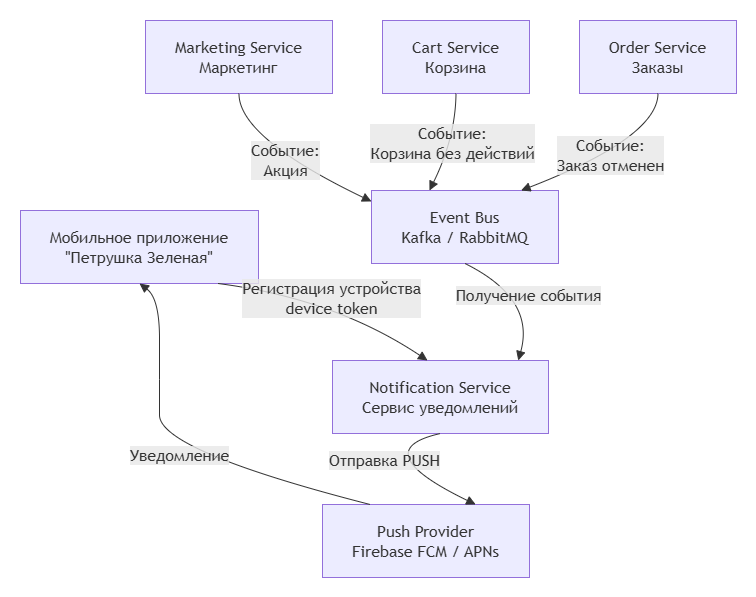

The diagram above was exported from draw.io. Its source (the exported page's mxGraphModel, read from the mxfile embedded in the PNG):
<mxGraphModel dx="2571" dy="1365" grid="1" gridSize="10" guides="1" tooltips="1" connect="1" arrows="1" fold="1" page="1" pageScale="1" pageWidth="827" pageHeight="1169" math="0" shadow="0">
  <root>
    <mxCell id="0" />
    <mxCell id="1" parent="0" />
    <UserObject label="" mermaidData="{&#10;  &quot;data&quot;: &quot;flowchart TB\n\nA[Мобильное приложение&lt;br/&gt;\&quot;Петрушка Зеленая\&quot;]\n\nB[Push Provider&lt;br/&gt;Firebase FCM / APNs]\n\nC[Notification Service&lt;br/&gt;Сервис уведомлений]\n\nD[Event Bus&lt;br/&gt;Kafka / RabbitMQ]\n\nE[Order Service&lt;br/&gt;Заказы]\n\nF[Cart Service&lt;br/&gt;Корзина]\n\nG[Marketing Service&lt;br/&gt;Маркетинг]\n\nA --&gt;|Регистрация устройства&lt;br/&gt;device token| C\n\nE --&gt;|Событие:&lt;br/&gt;Заказ отменен| D\nF --&gt;|Событие:&lt;br/&gt;Корзина без действий| D\nG --&gt;|Событие:&lt;br/&gt;Акция| D\n\nD --&gt;|Получение события| C\n\nC --&gt;|Отправка PUSH| B\n\nB --&gt;|Уведомление| A&quot;,&#10;  &quot;config&quot;: null&#10;}" id="LMzeH88Y2dH1aM-2-z8i-1">
      <mxCell connectable="0" parent="1" style="group;transparentBounds=1;editIcon=1;lockedGroup=0;groupPadding=20;" vertex="1">
        <mxGeometry as="geometry" />
      </mxCell>
    </UserObject>
    <UserObject label="Мобильное приложение&#10;&quot;Петрушка Зеленая&quot;" mermaidId="n:A" mermaidBaseStyle="html=1;whiteSpace=wrap;strokeWidth=1;fillColor=light-dark(#ECECFF,#1f2020);strokeColor=light-dark(#9370DB,#cccccc);fontColor=light-dark(#333333,#cccccc);fontFamily=Trebuchet MS,Verdana,Arial,sans-serif;fontSize=16;" mermaidBaseValue="Мобильное приложение&#10;&quot;Петрушка Зеленая&quot;" id="LMzeH88Y2dH1aM-2-z8i-2">
      <mxCell parent="LMzeH88Y2dH1aM-2-z8i-1" style="html=1;whiteSpace=wrap;strokeWidth=1;fillColor=light-dark(#ECECFF,#1f2020);strokeColor=light-dark(#9370DB,#cccccc);fontColor=light-dark(#333333,#cccccc);fontFamily=Trebuchet MS,Verdana,Arial,sans-serif;fontSize=16;" vertex="1">
        <mxGeometry height="73" width="238" x="20" y="230" as="geometry" />
      </mxCell>
    </UserObject>
    <UserObject label="Push Provider&#10;Firebase FCM / APNs" mermaidId="n:B" mermaidBaseStyle="html=1;whiteSpace=wrap;strokeWidth=1;fillColor=light-dark(#ECECFF,#1f2020);strokeColor=light-dark(#9370DB,#cccccc);fontColor=light-dark(#333333,#cccccc);fontFamily=Trebuchet MS,Verdana,Arial,sans-serif;fontSize=16;" mermaidBaseValue="Push Provider&#10;Firebase FCM / APNs" id="LMzeH88Y2dH1aM-2-z8i-3">
      <mxCell parent="LMzeH88Y2dH1aM-2-z8i-1" style="html=1;whiteSpace=wrap;strokeWidth=1;fillColor=light-dark(#ECECFF,#1f2020);strokeColor=light-dark(#9370DB,#cccccc);fontColor=light-dark(#333333,#cccccc);fontFamily=Trebuchet MS,Verdana,Arial,sans-serif;fontSize=16;" vertex="1">
        <mxGeometry height="73" width="207" x="322" y="524" as="geometry" />
      </mxCell>
    </UserObject>
    <UserObject label="Notification Service&#10;Сервис уведомлений" mermaidId="n:C" mermaidBaseStyle="html=1;whiteSpace=wrap;strokeWidth=1;fillColor=light-dark(#ECECFF,#1f2020);strokeColor=light-dark(#9370DB,#cccccc);fontColor=light-dark(#333333,#cccccc);fontFamily=Trebuchet MS,Verdana,Arial,sans-serif;fontSize=16;" mermaidBaseValue="Notification Service&#10;Сервис уведомлений" id="LMzeH88Y2dH1aM-2-z8i-4">
      <mxCell parent="LMzeH88Y2dH1aM-2-z8i-1" style="html=1;whiteSpace=wrap;strokeWidth=1;fillColor=light-dark(#ECECFF,#1f2020);strokeColor=light-dark(#9370DB,#cccccc);fontColor=light-dark(#333333,#cccccc);fontFamily=Trebuchet MS,Verdana,Arial,sans-serif;fontSize=16;" vertex="1">
        <mxGeometry height="73" width="216" x="332" y="380" as="geometry" />
      </mxCell>
    </UserObject>
    <UserObject label="Event Bus&#10;Kafka / RabbitMQ" mermaidId="n:D" mermaidBaseStyle="html=1;whiteSpace=wrap;strokeWidth=1;fillColor=light-dark(#ECECFF,#1f2020);strokeColor=light-dark(#9370DB,#cccccc);fontColor=light-dark(#333333,#cccccc);fontFamily=Trebuchet MS,Verdana,Arial,sans-serif;fontSize=16;" mermaidBaseValue="Event Bus&#10;Kafka / RabbitMQ" id="LMzeH88Y2dH1aM-2-z8i-5">
      <mxCell parent="LMzeH88Y2dH1aM-2-z8i-1" style="html=1;whiteSpace=wrap;strokeWidth=1;fillColor=light-dark(#ECECFF,#1f2020);strokeColor=light-dark(#9370DB,#cccccc);fontColor=light-dark(#333333,#cccccc);fontFamily=Trebuchet MS,Verdana,Arial,sans-serif;fontSize=16;" vertex="1">
        <mxGeometry height="73" width="187" x="371" y="210" as="geometry" />
      </mxCell>
    </UserObject>
    <UserObject label="Order Service&#10;Заказы" mermaidId="n:E" mermaidBaseStyle="html=1;whiteSpace=wrap;strokeWidth=1;fillColor=light-dark(#ECECFF,#1f2020);strokeColor=light-dark(#9370DB,#cccccc);fontColor=light-dark(#333333,#cccccc);fontFamily=Trebuchet MS,Verdana,Arial,sans-serif;fontSize=16;" mermaidBaseValue="Order Service&#10;Заказы" id="LMzeH88Y2dH1aM-2-z8i-6">
      <mxCell parent="LMzeH88Y2dH1aM-2-z8i-1" style="html=1;whiteSpace=wrap;strokeWidth=1;fillColor=light-dark(#ECECFF,#1f2020);strokeColor=light-dark(#9370DB,#cccccc);fontColor=light-dark(#333333,#cccccc);fontFamily=Trebuchet MS,Verdana,Arial,sans-serif;fontSize=16;" vertex="1">
        <mxGeometry height="73" width="157" x="579" y="40" as="geometry" />
      </mxCell>
    </UserObject>
    <UserObject label="Cart Service&#10;Корзина" mermaidId="n:F" mermaidBaseStyle="html=1;whiteSpace=wrap;strokeWidth=1;fillColor=light-dark(#ECECFF,#1f2020);strokeColor=light-dark(#9370DB,#cccccc);fontColor=light-dark(#333333,#cccccc);fontFamily=Trebuchet MS,Verdana,Arial,sans-serif;fontSize=16;" mermaidBaseValue="Cart Service&#10;Корзина" id="LMzeH88Y2dH1aM-2-z8i-7">
      <mxCell parent="LMzeH88Y2dH1aM-2-z8i-1" style="html=1;whiteSpace=wrap;strokeWidth=1;fillColor=light-dark(#ECECFF,#1f2020);strokeColor=light-dark(#9370DB,#cccccc);fontColor=light-dark(#333333,#cccccc);fontFamily=Trebuchet MS,Verdana,Arial,sans-serif;fontSize=16;" vertex="1">
        <mxGeometry height="73" width="147" x="382" y="40" as="geometry" />
      </mxCell>
    </UserObject>
    <UserObject label="Marketing Service&#10;Маркетинг" mermaidId="n:G" mermaidBaseStyle="html=1;whiteSpace=wrap;strokeWidth=1;fillColor=light-dark(#ECECFF,#1f2020);strokeColor=light-dark(#9370DB,#cccccc);fontColor=light-dark(#333333,#cccccc);fontFamily=Trebuchet MS,Verdana,Arial,sans-serif;fontSize=16;" mermaidBaseValue="Marketing Service&#10;Маркетинг" id="LMzeH88Y2dH1aM-2-z8i-8">
      <mxCell parent="LMzeH88Y2dH1aM-2-z8i-1" style="html=1;whiteSpace=wrap;strokeWidth=1;fillColor=light-dark(#ECECFF,#1f2020);strokeColor=light-dark(#9370DB,#cccccc);fontColor=light-dark(#333333,#cccccc);fontFamily=Trebuchet MS,Verdana,Arial,sans-serif;fontSize=16;" vertex="1">
        <mxGeometry height="73" width="187" x="145" y="40" as="geometry" />
      </mxCell>
    </UserObject>
    <UserObject label="Регистрация устройства&#10;device token" mermaidId="e:A-&gt;C#0" mermaidBaseStyle="curved=1;startArrow=none;endArrow=block;endSize=7;strokeColor=light-dark(#333333,#cccccc);html=1;fontSize=16;labelBackgroundColor=light-dark(#E8E8E88D,#2a2a2a8D);fontFamily=Trebuchet MS,Verdana,Arial,sans-serif;fontColor=light-dark(#333333,#cccccc);exitX=0.83;exitY=1;entryX=0.44;entryY=0;" mermaidBaseValue="Регистрация устройства&#10;device token" id="LMzeH88Y2dH1aM-2-z8i-9">
      <mxCell edge="1" parent="LMzeH88Y2dH1aM-2-z8i-1" source="LMzeH88Y2dH1aM-2-z8i-2" style="curved=1;startArrow=none;endArrow=block;endSize=7;strokeColor=light-dark(#333333,#cccccc);html=1;fontSize=16;labelBackgroundColor=light-dark(#E8E8E88D,#2a2a2a8D);fontFamily=Trebuchet MS,Verdana,Arial,sans-serif;fontColor=light-dark(#333333,#cccccc);exitX=0.83;exitY=1;entryX=0.44;entryY=0;rounded=0;" target="LMzeH88Y2dH1aM-2-z8i-4">
        <mxGeometry relative="1" as="geometry">
          <Array as="points">
            <mxPoint x="334" y="318" />
          </Array>
        </mxGeometry>
      </mxCell>
    </UserObject>
    <UserObject label="Событие:&#10;Заказ отменен" mermaidId="e:E-&gt;D#0" mermaidBaseStyle="curved=1;startArrow=none;endArrow=block;endSize=7;strokeColor=light-dark(#333333,#cccccc);html=1;fontSize=16;labelBackgroundColor=light-dark(#E8E8E88D,#2a2a2a8D);fontFamily=Trebuchet MS,Verdana,Arial,sans-serif;fontColor=light-dark(#333333,#cccccc);exitX=0.5;exitY=1;entryX=0.8;entryY=0;" mermaidBaseValue="Событие:&#10;Заказ отменен" id="LMzeH88Y2dH1aM-2-z8i-10">
      <mxCell edge="1" parent="LMzeH88Y2dH1aM-2-z8i-1" source="LMzeH88Y2dH1aM-2-z8i-6" style="curved=1;startArrow=none;endArrow=block;endSize=7;strokeColor=light-dark(#333333,#cccccc);html=1;fontSize=16;labelBackgroundColor=light-dark(#E8E8E88D,#2a2a2a8D);fontFamily=Trebuchet MS,Verdana,Arial,sans-serif;fontColor=light-dark(#333333,#cccccc);exitX=0.5;exitY=1;entryX=0.8;entryY=0;rounded=0;" target="LMzeH88Y2dH1aM-2-z8i-5">
        <mxGeometry relative="1" as="geometry">
          <Array as="points">
            <mxPoint x="657" y="157" />
          </Array>
        </mxGeometry>
      </mxCell>
    </UserObject>
    <UserObject label="Событие:&#10;Корзина без действий" mermaidId="e:F-&gt;D#0" mermaidBaseStyle="curved=1;startArrow=none;endArrow=block;endSize=7;strokeColor=light-dark(#333333,#cccccc);html=1;fontSize=16;labelBackgroundColor=light-dark(#E8E8E88D,#2a2a2a8D);fontFamily=Trebuchet MS,Verdana,Arial,sans-serif;fontColor=light-dark(#333333,#cccccc);exitX=0.5;exitY=1;entryX=0.31;entryY=0;" mermaidBaseValue="Событие:&#10;Корзина без действий" id="LMzeH88Y2dH1aM-2-z8i-11">
      <mxCell edge="1" parent="LMzeH88Y2dH1aM-2-z8i-1" source="LMzeH88Y2dH1aM-2-z8i-7" style="curved=1;startArrow=none;endArrow=block;endSize=7;strokeColor=light-dark(#333333,#cccccc);html=1;fontSize=16;labelBackgroundColor=light-dark(#E8E8E88D,#2a2a2a8D);fontFamily=Trebuchet MS,Verdana,Arial,sans-serif;fontColor=light-dark(#333333,#cccccc);exitX=0.5;exitY=1;entryX=0.31;entryY=0;rounded=0;" target="LMzeH88Y2dH1aM-2-z8i-5">
        <mxGeometry relative="1" as="geometry">
          <Array as="points">
            <mxPoint x="455" y="157" />
          </Array>
        </mxGeometry>
      </mxCell>
    </UserObject>
    <UserObject label="Событие:&#10;Акция" mermaidId="e:G-&gt;D#0" mermaidBaseStyle="curved=1;startArrow=none;endArrow=block;endSize=7;strokeColor=light-dark(#333333,#cccccc);html=1;fontSize=16;labelBackgroundColor=light-dark(#E8E8E88D,#2a2a2a8D);fontFamily=Trebuchet MS,Verdana,Arial,sans-serif;fontColor=light-dark(#333333,#cccccc);exitX=0.5;exitY=1;entryX=0;entryY=0.15;" mermaidBaseValue="Событие:&#10;Акция" id="LMzeH88Y2dH1aM-2-z8i-12">
      <mxCell edge="1" parent="LMzeH88Y2dH1aM-2-z8i-1" source="LMzeH88Y2dH1aM-2-z8i-8" style="curved=1;startArrow=none;endArrow=block;endSize=7;strokeColor=light-dark(#333333,#cccccc);html=1;fontSize=16;labelBackgroundColor=light-dark(#E8E8E88D,#2a2a2a8D);fontFamily=Trebuchet MS,Verdana,Arial,sans-serif;fontColor=light-dark(#333333,#cccccc);exitX=0.5;exitY=1;entryX=0;entryY=0.15;rounded=0;" target="LMzeH88Y2dH1aM-2-z8i-5">
        <mxGeometry relative="1" as="geometry">
          <Array as="points">
            <mxPoint x="238" y="157" />
          </Array>
        </mxGeometry>
      </mxCell>
    </UserObject>
    <UserObject label="Получение события" mermaidId="e:D-&gt;C#0" mermaidBaseStyle="curved=1;startArrow=none;endArrow=block;endSize=7;strokeColor=light-dark(#333333,#cccccc);html=1;fontSize=16;labelBackgroundColor=light-dark(#E8E8E88D,#2a2a2a8D);fontFamily=Trebuchet MS,Verdana,Arial,sans-serif;fontColor=light-dark(#333333,#cccccc);exitX=0.5;exitY=1;entryX=0.86;entryY=0;" mermaidBaseValue="Получение события" id="LMzeH88Y2dH1aM-2-z8i-13">
      <mxCell edge="1" parent="LMzeH88Y2dH1aM-2-z8i-1" source="LMzeH88Y2dH1aM-2-z8i-5" style="curved=1;startArrow=none;endArrow=block;endSize=7;strokeColor=light-dark(#333333,#cccccc);html=1;fontSize=16;labelBackgroundColor=light-dark(#E8E8E88D,#2a2a2a8D);fontFamily=Trebuchet MS,Verdana,Arial,sans-serif;fontColor=light-dark(#333333,#cccccc);exitX=0.5;exitY=1;entryX=0.86;entryY=0;rounded=0;" target="LMzeH88Y2dH1aM-2-z8i-4">
        <mxGeometry relative="1" as="geometry">
          <Array as="points">
            <mxPoint x="535" y="318" />
          </Array>
        </mxGeometry>
      </mxCell>
    </UserObject>
    <UserObject label="Отправка PUSH" mermaidId="e:C-&gt;B#0" mermaidBaseStyle="curved=1;startArrow=none;endArrow=block;endSize=7;strokeColor=light-dark(#333333,#cccccc);html=1;fontSize=16;labelBackgroundColor=light-dark(#E8E8E88D,#2a2a2a8D);fontFamily=Trebuchet MS,Verdana,Arial,sans-serif;fontColor=light-dark(#333333,#cccccc);exitX=0.5;exitY=1;entryX=0.74;entryY=0;" mermaidBaseValue="Отправка PUSH" id="LMzeH88Y2dH1aM-2-z8i-14">
      <mxCell edge="1" parent="LMzeH88Y2dH1aM-2-z8i-1" source="LMzeH88Y2dH1aM-2-z8i-4" style="curved=1;startArrow=none;endArrow=block;endSize=7;strokeColor=light-dark(#333333,#cccccc);html=1;fontSize=16;labelBackgroundColor=light-dark(#E8E8E88D,#2a2a2a8D);fontFamily=Trebuchet MS,Verdana,Arial,sans-serif;fontColor=light-dark(#333333,#cccccc);exitX=0.5;exitY=1;entryX=0.74;entryY=0;rounded=0;" target="LMzeH88Y2dH1aM-2-z8i-3">
        <mxGeometry relative="1" as="geometry">
          <Array as="points">
            <mxPoint x="364" y="470" />
          </Array>
        </mxGeometry>
      </mxCell>
    </UserObject>
    <UserObject label="Уведомление" mermaidId="e:B-&gt;A#0" mermaidBaseStyle="curved=1;startArrow=none;endArrow=block;endSize=7;strokeColor=light-dark(#333333,#cccccc);html=1;fontSize=16;labelBackgroundColor=light-dark(#E8E8E88D,#2a2a2a8D);fontFamily=Trebuchet MS,Verdana,Arial,sans-serif;fontColor=light-dark(#333333,#cccccc);exitX=0.23;exitY=0;entryX=0.5;entryY=1;" mermaidBaseValue="Уведомление" id="LMzeH88Y2dH1aM-2-z8i-15">
      <mxCell edge="1" parent="LMzeH88Y2dH1aM-2-z8i-1" source="LMzeH88Y2dH1aM-2-z8i-3" style="curved=1;startArrow=none;endArrow=block;endSize=7;strokeColor=light-dark(#333333,#cccccc);html=1;fontSize=16;labelBackgroundColor=light-dark(#E8E8E88D,#2a2a2a8D);fontFamily=Trebuchet MS,Verdana,Arial,sans-serif;fontColor=light-dark(#333333,#cccccc);exitX=0.23;exitY=0;entryX=0.5;entryY=1;rounded=0;" target="LMzeH88Y2dH1aM-2-z8i-2">
        <mxGeometry relative="1" as="geometry">
          <Array as="points">
            <mxPoint x="159" y="470" />
            <mxPoint x="159" y="399" />
            <mxPoint x="159" y="318" />
          </Array>
        </mxGeometry>
      </mxCell>
    </UserObject>
  </root>
</mxGraphModel>